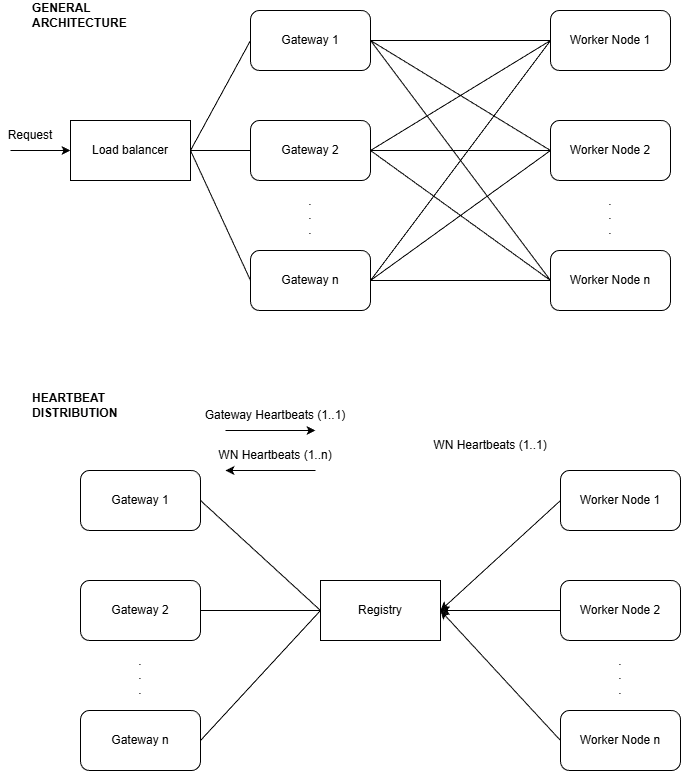

The diagram above was exported from draw.io. Its source (the exported page's mxGraphModel, read from the mxfile embedded in the PNG):
<mxGraphModel dx="983" dy="522" grid="1" gridSize="10" guides="1" tooltips="1" connect="1" arrows="1" fold="1" page="1" pageScale="1" pageWidth="827" pageHeight="1169" math="0" shadow="0">
  <root>
    <mxCell id="0" />
    <mxCell id="1" parent="0" />
    <mxCell id="irz4YARZHPNrGfECMkte-2" parent="1" style="rounded=0;whiteSpace=wrap;html=1;" value="Load balancer" vertex="1">
      <mxGeometry height="60" width="120" x="80" y="210" as="geometry" />
    </mxCell>
    <mxCell id="irz4YARZHPNrGfECMkte-4" parent="1" style="rounded=1;whiteSpace=wrap;html=1;" value="Gateway 1" vertex="1">
      <mxGeometry height="60" width="120" x="260" y="100" as="geometry" />
    </mxCell>
    <mxCell id="irz4YARZHPNrGfECMkte-5" parent="1" style="rounded=1;whiteSpace=wrap;html=1;" value="Gateway 2" vertex="1">
      <mxGeometry height="60" width="120" x="260" y="210" as="geometry" />
    </mxCell>
    <mxCell id="irz4YARZHPNrGfECMkte-6" parent="1" style="rounded=1;whiteSpace=wrap;html=1;" value="Gateway n" vertex="1">
      <mxGeometry height="60" width="120" x="260" y="340" as="geometry" />
    </mxCell>
    <mxCell id="irz4YARZHPNrGfECMkte-8" edge="1" parent="1" source="irz4YARZHPNrGfECMkte-2" style="endArrow=none;html=1;rounded=0;exitX=1;exitY=0.5;exitDx=0;exitDy=0;entryX=0;entryY=0.5;entryDx=0;entryDy=0;endFill=0;" target="irz4YARZHPNrGfECMkte-4" value="">
      <mxGeometry height="50" relative="1" width="50" as="geometry">
        <mxPoint x="340" y="260" as="sourcePoint" />
        <mxPoint x="390" y="210" as="targetPoint" />
      </mxGeometry>
    </mxCell>
    <mxCell id="irz4YARZHPNrGfECMkte-9" edge="1" parent="1" source="irz4YARZHPNrGfECMkte-2" style="endArrow=none;html=1;rounded=0;exitX=1;exitY=0.5;exitDx=0;exitDy=0;entryX=0;entryY=0.5;entryDx=0;entryDy=0;endFill=0;" target="irz4YARZHPNrGfECMkte-5" value="">
      <mxGeometry height="50" relative="1" width="50" as="geometry">
        <mxPoint x="220" y="360" as="sourcePoint" />
        <mxPoint x="280" y="250" as="targetPoint" />
      </mxGeometry>
    </mxCell>
    <mxCell id="irz4YARZHPNrGfECMkte-10" edge="1" parent="1" source="irz4YARZHPNrGfECMkte-2" style="endArrow=none;html=1;rounded=0;exitX=1;exitY=0.5;exitDx=0;exitDy=0;entryX=0;entryY=0.5;entryDx=0;entryDy=0;endFill=0;" target="irz4YARZHPNrGfECMkte-6" value="">
      <mxGeometry height="50" relative="1" width="50" as="geometry">
        <mxPoint x="260" y="240" as="sourcePoint" />
        <mxPoint x="320" y="240" as="targetPoint" />
      </mxGeometry>
    </mxCell>
    <mxCell id="irz4YARZHPNrGfECMkte-11" parent="1" style="text;html=1;whiteSpace=wrap;strokeColor=none;fillColor=none;align=center;verticalAlign=middle;rounded=0;" value=".&lt;div&gt;.&lt;/div&gt;&lt;div&gt;.&lt;/div&gt;" vertex="1">
      <mxGeometry height="30" width="60" x="290" y="290" as="geometry" />
    </mxCell>
    <mxCell id="irz4YARZHPNrGfECMkte-12" parent="1" style="rounded=1;whiteSpace=wrap;html=1;" value="Worker Node 1" vertex="1">
      <mxGeometry height="60" width="120" x="560" y="100" as="geometry" />
    </mxCell>
    <mxCell id="irz4YARZHPNrGfECMkte-13" parent="1" style="rounded=1;whiteSpace=wrap;html=1;" value="Worker Node 2" vertex="1">
      <mxGeometry height="60" width="120" x="560" y="210" as="geometry" />
    </mxCell>
    <mxCell id="irz4YARZHPNrGfECMkte-14" parent="1" style="rounded=1;whiteSpace=wrap;html=1;" value="Worker Node n" vertex="1">
      <mxGeometry height="60" width="120" x="560" y="340" as="geometry" />
    </mxCell>
    <mxCell id="irz4YARZHPNrGfECMkte-15" edge="1" parent="1" source="irz4YARZHPNrGfECMkte-4" style="endArrow=none;html=1;rounded=0;exitX=1;exitY=0.5;exitDx=0;exitDy=0;entryX=0;entryY=0.5;entryDx=0;entryDy=0;endFill=0;" target="irz4YARZHPNrGfECMkte-12" value="">
      <mxGeometry height="50" relative="1" width="50" as="geometry">
        <mxPoint x="490" y="240" as="sourcePoint" />
        <mxPoint x="540" y="190" as="targetPoint" />
      </mxGeometry>
    </mxCell>
    <mxCell id="irz4YARZHPNrGfECMkte-16" edge="1" parent="1" source="irz4YARZHPNrGfECMkte-4" style="endArrow=none;html=1;rounded=0;exitX=1;exitY=0.5;exitDx=0;exitDy=0;entryX=0;entryY=0.5;entryDx=0;entryDy=0;endFill=0;" target="irz4YARZHPNrGfECMkte-13" value="">
      <mxGeometry height="50" relative="1" width="50" as="geometry">
        <mxPoint x="410" y="140" as="sourcePoint" />
        <mxPoint x="620" y="140" as="targetPoint" />
      </mxGeometry>
    </mxCell>
    <mxCell id="irz4YARZHPNrGfECMkte-17" edge="1" parent="1" source="irz4YARZHPNrGfECMkte-4" style="endArrow=none;html=1;rounded=0;exitX=1;exitY=0.5;exitDx=0;exitDy=0;entryX=0;entryY=0.5;entryDx=0;entryDy=0;endFill=0;" target="irz4YARZHPNrGfECMkte-14" value="">
      <mxGeometry height="50" relative="1" width="50" as="geometry">
        <mxPoint x="580" y="190" as="sourcePoint" />
        <mxPoint x="790" y="300" as="targetPoint" />
      </mxGeometry>
    </mxCell>
    <mxCell id="irz4YARZHPNrGfECMkte-18" edge="1" parent="1" source="irz4YARZHPNrGfECMkte-5" style="endArrow=none;html=1;rounded=0;exitX=1;exitY=0.5;exitDx=0;exitDy=0;entryX=0;entryY=0.5;entryDx=0;entryDy=0;endFill=0;" target="irz4YARZHPNrGfECMkte-12" value="">
      <mxGeometry height="50" relative="1" width="50" as="geometry">
        <mxPoint x="490" y="220" as="sourcePoint" />
        <mxPoint x="700" y="470" as="targetPoint" />
      </mxGeometry>
    </mxCell>
    <mxCell id="irz4YARZHPNrGfECMkte-19" edge="1" parent="1" source="irz4YARZHPNrGfECMkte-5" style="endArrow=none;html=1;rounded=0;exitX=1;exitY=0.5;exitDx=0;exitDy=0;entryX=0;entryY=0.5;entryDx=0;entryDy=0;endFill=0;" target="irz4YARZHPNrGfECMkte-13" value="">
      <mxGeometry height="50" relative="1" width="50" as="geometry">
        <mxPoint x="510" y="340" as="sourcePoint" />
        <mxPoint x="720" y="230" as="targetPoint" />
      </mxGeometry>
    </mxCell>
    <mxCell id="irz4YARZHPNrGfECMkte-20" edge="1" parent="1" source="irz4YARZHPNrGfECMkte-5" style="endArrow=none;html=1;rounded=0;exitX=1;exitY=0.5;exitDx=0;exitDy=0;entryX=0;entryY=0.5;entryDx=0;entryDy=0;endFill=0;" target="irz4YARZHPNrGfECMkte-14" value="">
      <mxGeometry height="50" relative="1" width="50" as="geometry">
        <mxPoint x="550" y="270" as="sourcePoint" />
        <mxPoint x="760" y="270" as="targetPoint" />
      </mxGeometry>
    </mxCell>
    <mxCell id="irz4YARZHPNrGfECMkte-21" edge="1" parent="1" source="irz4YARZHPNrGfECMkte-6" style="endArrow=none;html=1;rounded=0;exitX=1;exitY=0.5;exitDx=0;exitDy=0;entryX=0;entryY=0.5;entryDx=0;entryDy=0;endFill=0;" target="irz4YARZHPNrGfECMkte-12" value="">
      <mxGeometry height="50" relative="1" width="50" as="geometry">
        <mxPoint x="510" y="330" as="sourcePoint" />
        <mxPoint x="720" y="470" as="targetPoint" />
      </mxGeometry>
    </mxCell>
    <mxCell id="irz4YARZHPNrGfECMkte-22" edge="1" parent="1" source="irz4YARZHPNrGfECMkte-6" style="endArrow=none;html=1;rounded=0;exitX=1;exitY=0.5;exitDx=0;exitDy=0;entryX=0;entryY=0.5;entryDx=0;entryDy=0;endFill=0;" target="irz4YARZHPNrGfECMkte-13" value="">
      <mxGeometry height="50" relative="1" width="50" as="geometry">
        <mxPoint x="510" y="580" as="sourcePoint" />
        <mxPoint x="720" y="340" as="targetPoint" />
      </mxGeometry>
    </mxCell>
    <mxCell id="irz4YARZHPNrGfECMkte-23" edge="1" parent="1" source="irz4YARZHPNrGfECMkte-6" style="endArrow=none;html=1;rounded=0;exitX=1;exitY=0.5;exitDx=0;exitDy=0;entryX=0;entryY=0.5;entryDx=0;entryDy=0;endFill=0;" target="irz4YARZHPNrGfECMkte-14" value="">
      <mxGeometry height="50" relative="1" width="50" as="geometry">
        <mxPoint x="550" y="480" as="sourcePoint" />
        <mxPoint x="760" y="350" as="targetPoint" />
      </mxGeometry>
    </mxCell>
    <mxCell id="irz4YARZHPNrGfECMkte-25" parent="1" style="text;html=1;whiteSpace=wrap;strokeColor=none;fillColor=none;align=center;verticalAlign=middle;rounded=0;" value=".&lt;div&gt;.&lt;/div&gt;&lt;div&gt;.&lt;/div&gt;" vertex="1">
      <mxGeometry height="30" width="60" x="590" y="290" as="geometry" />
    </mxCell>
    <mxCell id="irz4YARZHPNrGfECMkte-26" edge="1" parent="1" style="endArrow=classic;html=1;rounded=0;entryX=0;entryY=0.5;entryDx=0;entryDy=0;" target="irz4YARZHPNrGfECMkte-2" value="">
      <mxGeometry height="50" relative="1" width="50" as="geometry">
        <mxPoint x="20" y="240" as="sourcePoint" />
        <mxPoint x="410" y="220" as="targetPoint" />
      </mxGeometry>
    </mxCell>
    <mxCell id="irz4YARZHPNrGfECMkte-27" parent="1" style="text;html=1;whiteSpace=wrap;strokeColor=none;fillColor=none;align=center;verticalAlign=middle;rounded=0;" value="Request" vertex="1">
      <mxGeometry height="30" width="60" x="10" y="210" as="geometry" />
    </mxCell>
    <mxCell id="zhQjtNtuYq50jkMGVaPj-1" parent="1" style="rounded=1;whiteSpace=wrap;html=1;" value="Gateway 1" vertex="1">
      <mxGeometry height="60" width="120" x="90" y="560" as="geometry" />
    </mxCell>
    <mxCell id="zhQjtNtuYq50jkMGVaPj-2" parent="1" style="rounded=1;whiteSpace=wrap;html=1;" value="Gateway 2" vertex="1">
      <mxGeometry height="60" width="120" x="90" y="670" as="geometry" />
    </mxCell>
    <mxCell id="zhQjtNtuYq50jkMGVaPj-3" parent="1" style="rounded=1;whiteSpace=wrap;html=1;" value="Gateway n" vertex="1">
      <mxGeometry height="60" width="120" x="90" y="800" as="geometry" />
    </mxCell>
    <mxCell id="zhQjtNtuYq50jkMGVaPj-4" parent="1" style="text;html=1;whiteSpace=wrap;strokeColor=none;fillColor=none;align=center;verticalAlign=middle;rounded=0;" value=".&lt;div&gt;.&lt;/div&gt;&lt;div&gt;.&lt;/div&gt;" vertex="1">
      <mxGeometry height="30" width="60" x="120" y="750" as="geometry" />
    </mxCell>
    <mxCell id="zhQjtNtuYq50jkMGVaPj-5" parent="1" style="rounded=0;whiteSpace=wrap;html=1;" value="Registry" vertex="1">
      <mxGeometry height="60" width="120" x="330" y="670" as="geometry" />
    </mxCell>
    <mxCell id="zhQjtNtuYq50jkMGVaPj-6" parent="1" style="rounded=1;whiteSpace=wrap;html=1;" value="Worker Node 1" vertex="1">
      <mxGeometry height="60" width="120" x="570" y="560" as="geometry" />
    </mxCell>
    <mxCell id="zhQjtNtuYq50jkMGVaPj-7" parent="1" style="rounded=1;whiteSpace=wrap;html=1;" value="Worker Node 2" vertex="1">
      <mxGeometry height="60" width="120" x="570" y="670" as="geometry" />
    </mxCell>
    <mxCell id="zhQjtNtuYq50jkMGVaPj-8" parent="1" style="rounded=1;whiteSpace=wrap;html=1;" value="Worker Node n" vertex="1">
      <mxGeometry height="60" width="120" x="570" y="800" as="geometry" />
    </mxCell>
    <mxCell id="zhQjtNtuYq50jkMGVaPj-9" parent="1" style="text;html=1;whiteSpace=wrap;strokeColor=none;fillColor=none;align=center;verticalAlign=middle;rounded=0;" value=".&lt;div&gt;.&lt;/div&gt;&lt;div&gt;.&lt;/div&gt;" vertex="1">
      <mxGeometry height="30" width="60" x="600" y="750" as="geometry" />
    </mxCell>
    <mxCell id="zhQjtNtuYq50jkMGVaPj-10" edge="1" parent="1" source="zhQjtNtuYq50jkMGVaPj-1" style="endArrow=none;html=1;rounded=0;exitX=1;exitY=0.5;exitDx=0;exitDy=0;entryX=0;entryY=0.5;entryDx=0;entryDy=0;" target="zhQjtNtuYq50jkMGVaPj-5" value="">
      <mxGeometry height="50" relative="1" width="50" as="geometry">
        <mxPoint x="370" y="690" as="sourcePoint" />
        <mxPoint x="420" y="640" as="targetPoint" />
      </mxGeometry>
    </mxCell>
    <mxCell id="zhQjtNtuYq50jkMGVaPj-11" edge="1" parent="1" source="zhQjtNtuYq50jkMGVaPj-2" style="endArrow=none;html=1;rounded=0;exitX=1;exitY=0.5;exitDx=0;exitDy=0;entryX=0;entryY=0.5;entryDx=0;entryDy=0;" target="zhQjtNtuYq50jkMGVaPj-5" value="">
      <mxGeometry height="50" relative="1" width="50" as="geometry">
        <mxPoint x="300" y="650" as="sourcePoint" />
        <mxPoint x="370" y="760" as="targetPoint" />
      </mxGeometry>
    </mxCell>
    <mxCell id="zhQjtNtuYq50jkMGVaPj-12" edge="1" parent="1" source="zhQjtNtuYq50jkMGVaPj-3" style="endArrow=none;html=1;rounded=0;exitX=1;exitY=0.5;exitDx=0;exitDy=0;entryX=0;entryY=0.5;entryDx=0;entryDy=0;" target="zhQjtNtuYq50jkMGVaPj-5" value="">
      <mxGeometry height="50" relative="1" width="50" as="geometry">
        <mxPoint x="330" y="730" as="sourcePoint" />
        <mxPoint x="400" y="730" as="targetPoint" />
      </mxGeometry>
    </mxCell>
    <mxCell id="zhQjtNtuYq50jkMGVaPj-13" edge="1" parent="1" source="zhQjtNtuYq50jkMGVaPj-5" style="endArrow=none;html=1;rounded=0;exitX=1;exitY=0.5;exitDx=0;exitDy=0;entryX=0;entryY=0.5;entryDx=0;entryDy=0;startArrow=classic;startFill=1;" target="zhQjtNtuYq50jkMGVaPj-6" value="">
      <mxGeometry height="50" relative="1" width="50" as="geometry">
        <mxPoint x="410" y="660" as="sourcePoint" />
        <mxPoint x="480" y="660" as="targetPoint" />
      </mxGeometry>
    </mxCell>
    <mxCell id="zhQjtNtuYq50jkMGVaPj-15" edge="1" parent="1" source="zhQjtNtuYq50jkMGVaPj-5" style="endArrow=none;html=1;rounded=0;exitX=1;exitY=0.5;exitDx=0;exitDy=0;entryX=0;entryY=0.5;entryDx=0;entryDy=0;startArrow=classic;startFill=1;" target="zhQjtNtuYq50jkMGVaPj-7" value="">
      <mxGeometry height="50" relative="1" width="50" as="geometry">
        <mxPoint x="490" y="780" as="sourcePoint" />
        <mxPoint x="550" y="670" as="targetPoint" />
      </mxGeometry>
    </mxCell>
    <mxCell id="zhQjtNtuYq50jkMGVaPj-16" edge="1" parent="1" source="zhQjtNtuYq50jkMGVaPj-5" style="endArrow=none;html=1;rounded=0;exitX=1;exitY=0.5;exitDx=0;exitDy=0;entryX=0;entryY=0.5;entryDx=0;entryDy=0;startArrow=classic;startFill=1;" target="zhQjtNtuYq50jkMGVaPj-8" value="">
      <mxGeometry height="50" relative="1" width="50" as="geometry">
        <mxPoint x="480" y="710" as="sourcePoint" />
        <mxPoint x="540" y="710" as="targetPoint" />
      </mxGeometry>
    </mxCell>
    <mxCell id="zhQjtNtuYq50jkMGVaPj-18" parent="1" style="text;html=1;whiteSpace=wrap;strokeColor=none;fillColor=none;align=center;verticalAlign=middle;rounded=0;" value="WN Heartbeats&amp;nbsp;&lt;span style=&quot;background-color: transparent; color: light-dark(rgb(0, 0, 0), rgb(255, 255, 255));&quot;&gt;(1..1)&lt;/span&gt;" vertex="1">
      <mxGeometry height="30" width="120" x="440" y="520" as="geometry" />
    </mxCell>
    <mxCell id="zhQjtNtuYq50jkMGVaPj-19" edge="1" parent="1" style="endArrow=classic;html=1;rounded=0;" value="">
      <mxGeometry height="50" relative="1" width="50" as="geometry">
        <mxPoint x="235" y="520" as="sourcePoint" />
        <mxPoint x="325" y="520" as="targetPoint" />
      </mxGeometry>
    </mxCell>
    <mxCell id="zhQjtNtuYq50jkMGVaPj-21" parent="1" style="text;html=1;whiteSpace=wrap;strokeColor=none;fillColor=none;align=center;verticalAlign=middle;rounded=0;" value="Gateway Heartbeats (1..1)" vertex="1">
      <mxGeometry height="30" width="150" x="210" y="490" as="geometry" />
    </mxCell>
    <mxCell id="zhQjtNtuYq50jkMGVaPj-22" edge="1" parent="1" style="endArrow=classic;html=1;rounded=0;" value="">
      <mxGeometry height="50" relative="1" width="50" as="geometry">
        <mxPoint x="325" y="560" as="sourcePoint" />
        <mxPoint x="235" y="560" as="targetPoint" />
      </mxGeometry>
    </mxCell>
    <mxCell id="zhQjtNtuYq50jkMGVaPj-23" parent="1" style="text;html=1;whiteSpace=wrap;strokeColor=none;fillColor=none;align=center;verticalAlign=middle;rounded=0;" value="WN Heartbeats (1..n)" vertex="1">
      <mxGeometry height="30" width="130" x="220" y="530" as="geometry" />
    </mxCell>
    <mxCell id="zhQjtNtuYq50jkMGVaPj-24" parent="1" style="text;html=1;whiteSpace=wrap;strokeColor=none;fillColor=none;align=left;verticalAlign=middle;rounded=0;" value="&lt;b&gt;HEARTBEAT DISTRIBUTION&lt;/b&gt;" vertex="1">
      <mxGeometry height="30" width="60" x="40" y="480" as="geometry" />
    </mxCell>
    <mxCell id="zhQjtNtuYq50jkMGVaPj-25" parent="1" style="text;html=1;whiteSpace=wrap;strokeColor=none;fillColor=none;align=left;verticalAlign=middle;rounded=0;" value="&lt;b&gt;GENERAL ARCHITECTURE&lt;/b&gt;" vertex="1">
      <mxGeometry height="30" width="60" x="40" y="90" as="geometry" />
    </mxCell>
  </root>
</mxGraphModel>